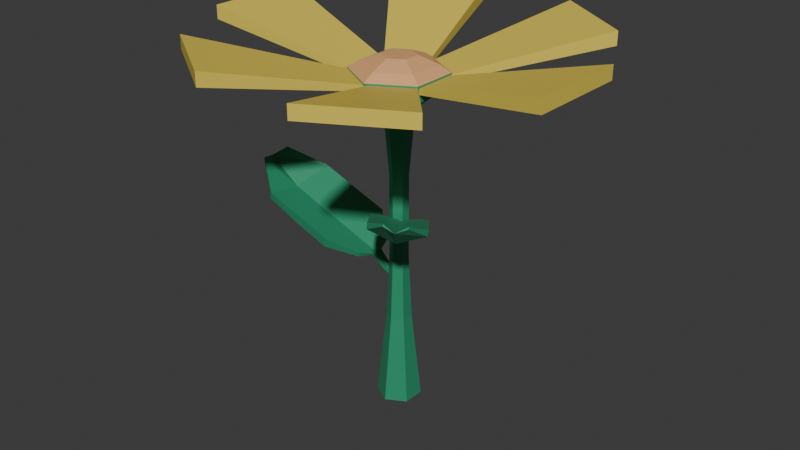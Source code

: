 # Source: flower4.blend  (saved by Blender 4.2.66; exported with 4.5.12 LTS)
import bpy
from mathutils import Matrix  # noqa: F401  (used for matrix-valued properties, if any)

bpy.ops.wm.read_factory_settings(use_empty=True)
scene = bpy.context.scene
scene.name = 'Scene'

# ---- collections
col_collection = bpy.data.collections.new('Collection'); scene.collection.children.link(col_collection)

# ---- materials (node trees are filled in below, after node groups)
mat_flower_petals_1 = bpy.data.materials.new('flower-petals-1')
mat_flower_petals_2 = bpy.data.materials.new('flower-petals-2')
mat_flower_petals_3 = bpy.data.materials.new('flower-petals-3')
mat_flower_petals_4 = bpy.data.materials.new('flower-petals-4')
mat_flower_tige_1 = bpy.data.materials.new('flower-tige-1')
mat_flower_center_1 = bpy.data.materials.new('flower-center-1')
mat_flower_center_2 = bpy.data.materials.new('flower-center-2')
mat_flower_tige_2 = bpy.data.materials.new('flower-tige-2')

# ---- material node trees
mat_flower_petals_1.use_nodes = True; mat_flower_petals_1.node_tree.nodes.clear()
_N = mat_flower_petals_1.node_tree.nodes; _L = mat_flower_petals_1.node_tree.links
n0 = _N.new('ShaderNodeBsdfPrincipled'); n0.name = 'Principled BSDF'; n0.location = (10, 300)
n0.inputs[0].default_value = (0.8993, 0.248, 0.9115, 1.0)
n1 = _N.new('ShaderNodeOutputMaterial'); n1.name = 'Material Output'; n1.location = (300, 300)
_L.new(n0.outputs[0], n1.inputs[0])
n1.is_active_output = True
mat_flower_petals_2.use_nodes = True; mat_flower_petals_2.node_tree.nodes.clear()
_N = mat_flower_petals_2.node_tree.nodes; _L = mat_flower_petals_2.node_tree.links
n0 = _N.new('ShaderNodeBsdfPrincipled'); n0.name = 'Principled BSDF'; n0.location = (10, 300)
n1 = _N.new('ShaderNodeOutputMaterial'); n1.name = 'Material Output'; n1.location = (300, 300)
_L.new(n0.outputs[0], n1.inputs[0])
n1.is_active_output = True
mat_flower_petals_3.use_nodes = True; mat_flower_petals_3.node_tree.nodes.clear()
_N = mat_flower_petals_3.node_tree.nodes; _L = mat_flower_petals_3.node_tree.links
n0 = _N.new('ShaderNodeBsdfPrincipled'); n0.name = 'Principled BSDF'; n0.location = (10, 300)
n0.inputs[0].default_value = (0.1107, 0.4393, 0.8001, 1.0)
n1 = _N.new('ShaderNodeOutputMaterial'); n1.name = 'Material Output'; n1.location = (300, 300)
_L.new(n0.outputs[0], n1.inputs[0])
n1.is_active_output = True
mat_flower_petals_4.use_nodes = True; mat_flower_petals_4.node_tree.nodes.clear()
_N = mat_flower_petals_4.node_tree.nodes; _L = mat_flower_petals_4.node_tree.links
n0 = _N.new('ShaderNodeBsdfPrincipled'); n0.name = 'Principled BSDF'; n0.location = (10, 300)
n0.inputs[0].default_value = (0.8006, 0.6226, 0.08835, 1.0)
n1 = _N.new('ShaderNodeOutputMaterial'); n1.name = 'Material Output'; n1.location = (300, 300)
_L.new(n0.outputs[0], n1.inputs[0])
n1.is_active_output = True
mat_flower_tige_1.use_nodes = True; mat_flower_tige_1.node_tree.nodes.clear()
_N = mat_flower_tige_1.node_tree.nodes; _L = mat_flower_tige_1.node_tree.links
n0 = _N.new('ShaderNodeBsdfPrincipled'); n0.name = 'Principled BSDF'; n0.location = (10, 300)
n0.inputs[0].default_value = (0.02674, 0.2952, 0.1506, 1.0)
n1 = _N.new('ShaderNodeOutputMaterial'); n1.name = 'Material Output'; n1.location = (300, 300)
_L.new(n0.outputs[0], n1.inputs[0])
n1.is_active_output = True
mat_flower_center_1.use_nodes = True; mat_flower_center_1.node_tree.nodes.clear()
_N = mat_flower_center_1.node_tree.nodes; _L = mat_flower_center_1.node_tree.links
n0 = _N.new('ShaderNodeBsdfPrincipled'); n0.name = 'Principled BSDF'; n0.location = (10, 300)
n0.inputs[0].default_value = (0.7239, 0.8006, 0.2367, 1.0)
n1 = _N.new('ShaderNodeOutputMaterial'); n1.name = 'Material Output'; n1.location = (300, 300)
_L.new(n0.outputs[0], n1.inputs[0])
n1.is_active_output = True
mat_flower_center_2.use_nodes = True; mat_flower_center_2.node_tree.nodes.clear()
_N = mat_flower_center_2.node_tree.nodes; _L = mat_flower_center_2.node_tree.links
n0 = _N.new('ShaderNodeBsdfPrincipled'); n0.name = 'Principled BSDF'; n0.location = (10, 300)
n0.inputs[0].default_value = (0.8002, 0.4176, 0.1901, 1.0)
n1 = _N.new('ShaderNodeOutputMaterial'); n1.name = 'Material Output'; n1.location = (300, 300)
_L.new(n0.outputs[0], n1.inputs[0])
n1.is_active_output = True
mat_flower_tige_2.use_nodes = True; mat_flower_tige_2.node_tree.nodes.clear()
_N = mat_flower_tige_2.node_tree.nodes; _L = mat_flower_tige_2.node_tree.links
n0 = _N.new('ShaderNodeBsdfPrincipled'); n0.name = 'Principled BSDF'; n0.location = (10, 300)
n0.inputs[0].default_value = (0.03429, 0.02981, 0.1197, 1.0)
n1 = _N.new('ShaderNodeOutputMaterial'); n1.name = 'Material Output'; n1.location = (300, 300)
_L.new(n0.outputs[0], n1.inputs[0])
n1.is_active_output = True

# ---- world
world_world = bpy.data.worlds.new('World'); scene.world = world_world
world_world.use_nodes = True; world_world.node_tree.nodes.clear()
_N = world_world.node_tree.nodes; _L = world_world.node_tree.links
n0 = _N.new('ShaderNodeOutputWorld'); n0.name = 'World Output'; n0.location = (300, 300)
n1 = _N.new('ShaderNodeBackground'); n1.name = 'Background'; n1.location = (10, 300)
n1.inputs[0].default_value = (0.05088, 0.05088, 0.05088, 1.0)
_L.new(n1.outputs[0], n0.inputs[0])
n0.is_active_output = True
world_world.color = (0.05088, 0.05088, 0.05088)
world_world.sun_shadow_jitter_overblur = 0.0

# ---- meshes
me_cube_001 = bpy.data.meshes.new('Cube.001')
me_cube_001.from_pydata([(0.9307, -0.5633, -0.5194), (0.9307, -0.5633, -0.3677), (0.9165, 0.5369, -0.5194), (0.9165, 0.5369, -0.3677), (4.887, -1.502, 0.2593), (4.887, -1.502, 0.6279), (4.927, 1.173, 0.2593), (4.927, 1.173, 0.6279), (0.9328, 0.4796, -0.5194), (0.9328, 0.4796, -0.3677), (-9.918e-05, 1.063, -0.5194), (-9.918e-05, 1.063, -0.3677), (3.8, 3.329, 0.2593), (3.8, 3.329, 0.6279), (1.572, 4.81, 0.2593), (1.572, 4.81, 0.6279), (-0.00222, 1.054, -0.5194), (-0.00222, 1.054, -0.3677), (-0.9703, 0.5307, -0.5194), (-0.9703, 0.5307, -0.3677), (-1.088, 4.961, 0.2593), (-1.088, 4.961, 0.6279), (-3.476, 3.756, 0.2593), (-3.476, 3.756, 0.6279), (-0.9604, 0.5536, -0.5194), (-0.9604, 0.5536, -0.3677), (-0.9553, -0.5467, -0.5194), (-0.9553, -0.5467, -0.3677), (-4.919, 1.492, 0.2593), (-4.919, 1.492, 0.6279), (-4.981, -1.182, 0.2593), (-4.981, -1.182, 0.6279), (-0.9326, -0.5136, -0.5194), (-0.9326, -0.5136, -0.3677), (0.0002327, -1.097, -0.5194), (0.0002327, -1.097, -0.3677), (-3.813, -3.351, 0.2593), (-3.813, -3.351, 0.6279), (-1.586, -4.833, 0.2593), (-1.586, -4.833, 0.6279), (-0.01681, -1.07, -0.5194), (-0.01681, -1.07, -0.3677), (0.9302, -0.5092, -0.5194), (0.9302, -0.5092, -0.3677), (1.232, -4.934, 0.2593), (1.232, -4.934, 0.6279), (3.572, -3.637, 0.2593), (3.572, -3.637, 0.6279)], [], [(0, 1, 3, 2), (2, 3, 7, 6), (6, 7, 5, 4), (4, 5, 1, 0), (2, 6, 4, 0), (7, 3, 1, 5), (8, 9, 11, 10), (10, 11, 15, 14), (14, 15, 13, 12), (12, 13, 9, 8), (10, 14, 12, 8), (15, 11, 9, 13), (16, 17, 19, 18), (18, 19, 23, 22), (22, 23, 21, 20), (20, 21, 17, 16), (18, 22, 20, 16), (23, 19, 17, 21), (24, 25, 27, 26), (26, 27, 31, 30), (30, 31, 29, 28), (28, 29, 25, 24), (26, 30, 28, 24), (31, 27, 25, 29), (32, 33, 35, 34), (34, 35, 39, 38), (38, 39, 37, 36), (36, 37, 33, 32), (34, 38, 36, 32), (39, 35, 33, 37), (40, 41, 43, 42), (42, 43, 47, 46), (46, 47, 45, 44), (44, 45, 41, 40), (42, 46, 44, 40), (47, 43, 41, 45)])
me_cube_001.polygons.foreach_set('material_index', [3, 3, 3, 3, 3, 3, 3, 3, 3, 3, 3, 3, 3, 3, 3, 3, 3, 3, 3, 3, 3, 3, 3, 3, 3, 3, 3, 3, 3, 3, 3, 3, 3, 3, 3, 3])
_uv = me_cube_001.uv_layers.new(name='UVMap')
_uv.uv.foreach_set('vector', [0.375, 0.0, 0.625, 0.0, 0.625, 0.25, 0.375, 0.25, 0.375, 0.25, 0.625, 0.25, 0.625, 0.5, 0.375, 0.5, 0.375, 0.5, 0.625, 0.5, 0.625, 0.75, 0.375, 0.75, 0.375, 0.75, 0.625, 0.75, 0.625, 1.0, 0.375, 1.0, 0.125, 0.5, 0.375, 0.5, 0.375, 0.75, 0.125, 0.75, 0.625, 0.5, 0.875, 0.5, 0.875, 0.75, 0.625, 0.75, 0.375, 0.0, 0.625, 0.0, 0.625, 0.25, 0.375, 0.25, 0.375, 0.25, 0.625, 0.25, 0.625, 0.5, 0.375, 0.5, 0.375, 0.5, 0.625, 0.5, 0.625, 0.75, 0.375, 0.75, 0.375, 0.75, 0.625, 0.75, 0.625, 1.0, 0.375, 1.0, 0.125, 0.5, 0.375, 0.5, 0.375, 0.75, 0.125, 0.75, 0.625, 0.5, 0.875, 0.5, 0.875, 0.75, 0.625, 0.75, 0.375, 0.0, 0.625, 0.0, 0.625, 0.25, 0.375, 0.25, 0.375, 0.25, 0.625, 0.25, 0.625, 0.5, 0.375, 0.5, 0.375, 0.5, 0.625, 0.5, 0.625, 0.75, 0.375, 0.75, 0.375, 0.75, 0.625, 0.75, 0.625, 1.0, 0.375, 1.0, 0.125, 0.5, 0.375, 0.5, 0.375, 0.75, 0.125, 0.75, 0.625, 0.5, 0.875, 0.5, 0.875, 0.75, 0.625, 0.75, 0.375, 0.0, 0.625, 0.0, 0.625, 0.25, 0.375, 0.25, 0.375, 0.25, 0.625, 0.25, 0.625, 0.5, 0.375, 0.5, 0.375, 0.5, 0.625, 0.5, 0.625, 0.75, 0.375, 0.75, 0.375, 0.75, 0.625, 0.75, 0.625, 1.0, 0.375, 1.0, 0.125, 0.5, 0.375, 0.5, 0.375, 0.75, 0.125, 0.75, 0.625, 0.5, 0.875, 0.5, 0.875, 0.75, 0.625, 0.75, 0.375, 0.0, 0.625, 0.0, 0.625, 0.25, 0.375, 0.25, 0.375, 0.25, 0.625, 0.25, 0.625, 0.5, 0.375, 0.5, 0.375, 0.5, 0.625, 0.5, 0.625, 0.75, 0.375, 0.75, 0.375, 0.75, 0.625, 0.75, 0.625, 1.0, 0.375, 1.0, 0.125, 0.5, 0.375, 0.5, 0.375, 0.75, 0.125, 0.75, 0.625, 0.5, 0.875, 0.5, 0.875, 0.75, 0.625, 0.75, 0.375, 0.0, 0.625, 0.0, 0.625, 0.25, 0.375, 0.25, 0.375, 0.25, 0.625, 0.25, 0.625, 0.5, 0.375, 0.5, 0.375, 0.5, 0.625, 0.5, 0.625, 0.75, 0.375, 0.75, 0.375, 0.75, 0.625, 0.75, 0.625, 1.0, 0.375, 1.0, 0.125, 0.5, 0.375, 0.5, 0.375, 0.75, 0.125, 0.75, 0.625, 0.5, 0.875, 0.5, 0.875, 0.75, 0.625, 0.75])
me_cube_001.materials.append(mat_flower_petals_1)
me_cube_001.materials.append(mat_flower_petals_2)
me_cube_001.materials.append(mat_flower_petals_3)
me_cube_001.materials.append(mat_flower_petals_4)
me_cube_001.materials.append(mat_flower_petals_1)
me_cube_001.update()
me_circle_001 = bpy.data.meshes.new('Circle.001')
me_circle_001.from_pydata([(0.2426, 1.209, 2.468), (-0.6234, 0.7085, 2.468), (-0.6234, -0.2915, 2.468), (0.2426, -0.7915, 2.468), (1.109, -0.2915, 2.468), (1.109, 0.7085, 2.468), (-0.6234, 0.7085, 2.794), (0.2426, 1.209, 2.794), (-0.6234, -0.2915, 2.794), (0.2426, -0.7915, 2.794), (1.109, -0.2915, 2.794), (1.109, 0.7085, 2.794), (-0.4176, 0.5897, 2.938), (0.2426, 0.9708, 2.938), (-0.4176, -0.1726, 2.938), (0.2426, -0.5537, 2.938), (0.9027, -0.1726, 2.938), (0.9027, 0.5897, 2.938), (-0.06507, 0.3862, 3.101), (0.2426, 0.5638, 3.101), (-0.06507, 0.03089, 3.101), (0.2426, -0.1467, 3.101), (0.5503, 0.03089, 3.101), (0.5503, 0.3862, 3.101), (-0.2719, 0.5056, 2.25), (0.2426, 0.8026, 2.25), (-0.2719, -0.08851, 2.25), (0.2426, -0.3856, 2.25), (0.7571, -0.08851, 2.25), (0.7571, 0.5056, 2.25), (-0.03393, 0.3682, 2.045), (0.2426, 0.5278, 2.045), (-0.03393, 0.04887, 2.045), (0.2426, -0.1108, 2.045), (0.5191, 0.04887, 2.045), (0.5191, 0.3682, 2.045), (0.07138, 0.3074, 0.633), (0.2426, 0.4062, 0.633), (0.07138, 0.1097, 0.633), (0.2426, 0.01082, 0.633), (0.4138, 0.1097, 0.633), (0.4138, 0.3074, 0.633), (0.07138, 0.3074, -1.142), (0.2426, 0.4062, -1.142), (0.07138, 0.1097, -1.142), (0.2426, 0.01082, -1.142), (0.4138, 0.1097, -1.142), (0.4138, 0.3074, -1.142), (0.01335, 0.3409, -2.573), (0.2426, 0.4732, -2.573), (0.01335, 0.07617, -2.573), (0.2426, -0.05618, -2.573), (0.4718, 0.07617, -2.573), (0.4718, 0.3409, -2.573), (-0.1662, 0.4445, -4.487), (0.2426, 0.6806, -4.487), (-0.1662, -0.02749, -4.487), (0.2426, -0.2635, -4.487), (0.6514, -0.02749, -4.487), (0.6514, 0.4445, -4.487), (-3.418, 0.03126, -0.01557), (-3.396, 0.02392, 0.0451), (-3.363, 0.6835, 0.04217), (-3.341, 0.6686, 0.102), (-1.139, -0.5271, -1.141), (-1.055, -0.5515, -0.9453), (-1.004, 1.057, -1.001), (-0.9206, 1.032, -0.8055), (-0.5229, -0.1743, -1.308), (-3.548, 0.3893, -0.06736), (-1.168, 0.2856, -1.294), (-1.084, 0.2612, -1.099), (-1.833, 1.087, -0.7301), (-2.622, 1.111, -0.4144), (-2.562, 1.091, -0.2551), (-1.75, 1.063, -0.5349), (-2.762, -0.4632, -0.5607), (-1.968, -0.4962, -0.8699), (-1.884, -0.5205, -0.6746), (-2.697, -0.4922, -0.3948), (-2.726, 0.3205, -0.5488), (-1.913, 0.2921, -0.8286), (-1.997, 0.3165, -1.024), (-2.81, 0.3448, -0.744), (-0.4801, -0.1868, -1.208), (-0.4538, 0.6368, -1.236), (-0.411, 0.6243, -1.136), (-0.5376, 0.242, -1.387), (-0.4948, 0.2295, -1.287), (-0.3738, 0.08952, -1.298), (-0.3871, 0.09338, -1.329), (-0.3784, 0.2183, -1.322), (-0.3916, 0.2221, -1.353), (-0.3657, 0.3443, -1.306), (-0.3524, 0.3404, -1.275), (-0.08774, 0.1225, -1.553), (-0.09766, 0.1253, -1.576), (-0.09114, 0.2189, -1.571), (-0.1011, 0.2218, -1.595), (-0.08166, 0.3132, -1.56), (-0.07174, 0.3103, -1.536), (0.2051, 0.1087, -1.68), (0.1951, 0.1116, -1.703), (0.2017, 0.2052, -1.698), (0.1917, 0.208, -1.722), (0.2111, 0.2995, -1.687), (0.2211, 0.2966, -1.664), (2.006, -1.631, 0.732), (2.0, -1.616, 0.7747), (1.629, -1.897, 0.7726), (1.627, -1.878, 0.8148), (1.276, -0.1486, -0.0604), (1.252, -0.09247, 0.07714), (0.3603, -0.7922, 0.03805), (0.3357, -0.7361, 0.1756), (0.807, 0.02438, -0.1781), (1.871, -1.864, 0.6955), (0.8505, -0.5317, -0.1688), (0.8258, -0.4756, -0.03127), (0.7187, -1.254, 0.2287), (1.063, -1.69, 0.4511), (1.046, -1.649, 0.5633), (0.694, -1.198, 0.3662), (1.976, -1.054, 0.348), (1.635, -0.6101, 0.1302), (1.61, -0.554, 0.2678), (1.962, -1.006, 0.4648), (1.537, -1.389, 0.3564), (1.184, -0.9371, 0.1594), (1.209, -0.9932, 0.02182), (1.561, -1.445, 0.2189), (0.7944, 0.05314, -0.1077), (0.3379, -0.3053, -0.1277), (0.3253, -0.2765, -0.05728), (0.589, -0.1719, -0.2337), (0.5764, -0.1431, -0.1632), (0.5972, -0.0145, -0.171), (0.6011, -0.02339, -0.1928), (0.5297, -0.0752, -0.1882), (0.5337, -0.0841, -0.21), (0.456, -0.1254, -0.1772), (0.4521, -0.1165, -0.1554), (0.45, 0.125, -0.3509), (0.4529, 0.1184, -0.3673), (0.3995, 0.07958, -0.3638), (0.4024, 0.07292, -0.3801), (0.3443, 0.04201, -0.3556), (0.3413, 0.04867, -0.3393), (0.325, 0.2893, -0.4404), (0.3279, 0.2826, -0.4567), (0.2744, 0.2438, -0.4533), (0.2774, 0.2372, -0.4696), (0.2192, 0.2063, -0.445), (0.2163, 0.2129, -0.4287)], [], [(5, 4, 28, 29), (11, 7, 13, 17), (5, 0, 7, 11), (3, 4, 10, 9), (1, 2, 8, 6), (4, 5, 11, 10), (2, 3, 9, 8), (0, 1, 6, 7), (16, 17, 23, 22), (9, 10, 16, 15), (6, 8, 14, 12), (10, 11, 17, 16), (8, 9, 15, 14), (7, 6, 12, 13), (18, 20, 21, 22, 23, 19), (14, 15, 21, 20), (13, 12, 18, 19), (17, 13, 19, 23), (15, 16, 22, 21), (12, 14, 20, 18), (29, 28, 34, 35), (3, 2, 26, 27), (1, 0, 25, 24), (0, 5, 29, 25), (4, 3, 27, 28), (2, 1, 24, 26), (31, 35, 41, 37), (27, 26, 32, 33), (24, 25, 31, 30), (25, 29, 35, 31), (28, 27, 33, 34), (26, 24, 30, 32), (41, 40, 46, 47), (34, 33, 39, 40), (32, 30, 36, 38), (35, 34, 40, 41), (33, 32, 38, 39), (30, 31, 37, 36), (43, 47, 53, 49), (39, 38, 44, 45), (36, 37, 43, 42), (37, 41, 47, 43), (40, 39, 45, 46), (38, 36, 42, 44), (53, 52, 58, 59), (46, 45, 51, 52), (44, 42, 48, 50), (47, 46, 52, 53), (45, 44, 50, 51), (42, 43, 49, 48), (54, 55, 59, 58, 57, 56), (51, 50, 56, 57), (48, 49, 55, 54), (49, 53, 59, 55), (52, 51, 57, 58), (50, 48, 54, 56), (69, 63, 62), (72, 75, 67, 66), (65, 64, 68, 84), (76, 79, 61, 60), (82, 70, 64, 77), (80, 69, 61, 79), (74, 63, 69, 80), (72, 66, 70, 82), (67, 71, 88, 86), (60, 61, 69), (62, 73, 83, 69), (73, 72, 82, 83), (67, 75, 81, 71), (75, 74, 80, 81), (71, 81, 78, 65), (81, 80, 79, 78), (69, 83, 76, 60), (83, 82, 77, 76), (64, 65, 78, 77), (77, 78, 79, 76), (62, 63, 74, 73), (73, 74, 75, 72), (68, 87, 92, 90), (84, 68, 90, 89), (70, 66, 85, 87), (64, 70, 87, 68), (71, 65, 84, 88), (66, 67, 86, 85), (94, 91, 97, 100), (89, 90, 96, 95), (88, 84, 89, 91), (85, 86, 94, 93), (87, 85, 93, 92), (86, 88, 91, 94), (98, 99, 105, 104), (96, 98, 104, 102), (93, 94, 100, 99), (91, 89, 95, 97), (90, 92, 98, 96), (92, 93, 99, 98), (104, 103, 101, 102), (105, 106, 103, 104), (95, 96, 102, 101), (100, 97, 103, 106), (99, 100, 106, 105), (97, 95, 101, 103), (116, 110, 109), (119, 122, 114, 113), (112, 111, 115, 131), (123, 126, 108, 107), (129, 117, 111, 124), (127, 116, 108, 126), (121, 110, 116, 127), (119, 113, 117, 129), (114, 118, 135, 133), (107, 108, 116), (109, 120, 130, 116), (120, 119, 129, 130), (114, 122, 128, 118), (122, 121, 127, 128), (118, 128, 125, 112), (128, 127, 126, 125), (116, 130, 123, 107), (130, 129, 124, 123), (111, 112, 125, 124), (124, 125, 126, 123), (109, 110, 121, 120), (120, 121, 122, 119), (115, 134, 139, 137), (131, 115, 137, 136), (117, 113, 132, 134), (111, 117, 134, 115), (118, 112, 131, 135), (113, 114, 133, 132), (141, 138, 144, 147), (136, 137, 143, 142), (135, 131, 136, 138), (132, 133, 141, 140), (134, 132, 140, 139), (133, 135, 138, 141), (145, 146, 152, 151), (143, 145, 151, 149), (140, 141, 147, 146), (138, 136, 142, 144), (137, 139, 145, 143), (139, 140, 146, 145), (151, 150, 148, 149), (152, 153, 150, 151), (142, 143, 149, 148), (147, 144, 150, 153), (146, 147, 153, 152), (144, 142, 148, 150)])
me_circle_001.polygons.foreach_set('material_index', [0, 2, 0, 0, 0, 0, 0, 0, 2, 2, 2, 2, 2, 2, 2, 2, 2, 2, 2, 2, 0, 0, 0, 0, 0, 0, 0, 0, 0, 0, 0, 0, 0, 0, 0, 0, 0, 0, 0, 0, 0, 0, 0, 0, 0, 0, 0, 0, 0, 0, 0, 0, 0, 0, 0, 0, 0, 0, 0, 0, 0, 0, 0, 0, 0, 0, 0, 0, 0, 0, 0, 0, 0, 0, 0, 0, 0, 0, 0, 0, 0, 0, 0, 0, 0, 0, 0, 0, 0, 0, 0, 0, 0, 0, 0, 0, 0, 0, 0, 0, 0, 0, 0, 0, 0, 0, 0, 0, 0, 0, 0, 0, 0, 0, 0, 0, 0, 0, 0, 0, 0, 0, 0, 0, 0, 0, 0, 0, 0, 0, 0, 0, 0, 0, 0, 0, 0, 0, 0, 0, 0, 0, 0, 0, 0, 0, 0, 0])
_uv = me_circle_001.uv_layers.new(name='UVMap')
_uv.uv.foreach_set('vector', [0.0, 0.0, 0.0, 0.0, 0.0, 0.0, 0.0, 0.0, 0.0, 0.0, 0.0, 0.0, 0.0, 0.0, 0.0, 0.0, 0.0, 0.0, 0.0, 0.0, 0.0, 0.0, 0.0, 0.0, 0.0, 0.0, 0.0, 0.0, 0.0, 0.0, 0.0, 0.0, 0.0, 0.0, 0.0, 0.0, 0.0, 0.0, 0.0, 0.0, 0.0, 0.0, 0.0, 0.0, 0.0, 0.0, 0.0, 0.0, 0.0, 0.0, 0.0, 0.0, 0.0, 0.0, 0.0, 0.0, 0.0, 0.0, 0.0, 0.0, 0.0, 0.0, 0.0, 0.0, 0.0, 0.0, 0.0, 0.0, 0.0, 0.0, 0.0, 0.0, 0.0, 0.0, 0.0, 0.0, 0.0, 0.0, 0.0, 0.0, 0.0, 0.0, 0.0, 0.0, 0.0, 0.0, 0.0, 0.0, 0.0, 0.0, 0.0, 0.0, 0.0, 0.0, 0.0, 0.0, 0.0, 0.0, 0.0, 0.0, 0.0, 0.0, 0.0, 0.0, 0.0, 0.0, 0.0, 0.0, 0.0, 0.0, 0.0, 0.0, 0.0, 0.0, 0.0, 0.0, 0.0, 0.0, 0.0, 0.0, 0.0, 0.0, 0.0, 0.0, 0.0, 0.0, 0.0, 0.0, 0.0, 0.0, 0.0, 0.0, 0.0, 0.0, 0.0, 0.0, 0.0, 0.0, 0.0, 0.0, 0.0, 0.0, 0.0, 0.0, 0.0, 0.0, 0.0, 0.0, 0.0, 0.0, 0.0, 0.0, 0.0, 0.0, 0.0, 0.0, 0.0, 0.0, 0.0, 0.0, 0.0, 0.0, 0.0, 0.0, 0.0, 0.0, 0.0, 0.0, 0.0, 0.0, 0.0, 0.0, 0.0, 0.0, 0.0, 0.0, 0.0, 0.0, 0.0, 0.0, 0.0, 0.0, 0.0, 0.0, 0.0, 0.0, 0.0, 0.0, 0.0, 0.0, 0.0, 0.0, 0.0, 0.0, 0.0, 0.0, 0.0, 0.0, 0.0, 0.0, 0.0, 0.0, 0.0, 0.0, 0.0, 0.0, 0.0, 0.0, 0.0, 0.0, 0.0, 0.0, 0.0, 0.0, 0.0, 0.0, 0.0, 0.0, 0.0, 0.0, 0.0, 0.0, 0.0, 0.0, 0.0, 0.0, 0.0, 0.0, 0.0, 0.0, 0.0, 0.0, 0.0, 0.0, 0.0, 0.0, 0.0, 0.0, 0.0, 0.0, 0.0, 0.0, 0.0, 0.0, 0.0, 0.0, 0.0, 0.0, 0.0, 0.0, 0.0, 0.0, 0.0, 0.0, 0.0, 0.0, 0.0, 0.0, 0.0, 0.0, 0.0, 0.0, 0.0, 0.0, 0.0, 0.0, 0.0, 0.0, 0.0, 0.0, 0.0, 0.0, 0.0, 0.0, 0.0, 0.0, 0.0, 0.0, 0.0, 0.0, 0.0, 0.0, 0.0, 0.0, 0.0, 0.0, 0.0, 0.0, 0.0, 0.0, 0.0, 0.0, 0.0, 0.0, 0.0, 0.0, 0.0, 0.0, 0.0, 0.0, 0.0, 0.0, 0.0, 0.0, 0.0, 0.0, 0.0, 0.0, 0.0, 0.0, 0.0, 0.0, 0.0, 0.0, 0.0, 0.0, 0.0, 0.0, 0.0, 0.0, 0.0, 0.0, 0.0, 0.0, 0.0, 0.0, 0.0, 0.0, 0.0, 0.0, 0.0, 0.0, 0.0, 0.0, 0.0, 0.0, 0.0, 0.0, 0.0, 0.0, 0.0, 0.0, 0.0, 0.0, 0.0, 0.0, 0.0, 0.0, 0.0, 0.0, 0.0, 0.0, 0.0, 0.0, 0.0, 0.0, 0.0, 0.0, 0.0, 0.0, 0.0, 0.0, 0.0, 0.0, 0.0, 0.0, 0.0, 0.0, 0.0, 0.0, 0.0, 0.0, 0.0, 0.0, 0.0, 0.0, 0.0, 0.0, 0.0, 0.0, 0.0, 0.0, 0.0, 0.0, 0.0, 0.0, 0.0, 0.0, 0.0, 0.0, 0.0, 0.0, 0.0, 0.0, 0.0, 0.0, 0.0, 0.0, 0.0, 0.0, 0.0, 0.0, 0.0, 0.0, 0.0, 0.0, 0.0, 0.0, 0.0, 0.0, 0.0, 0.0, 0.0, 0.0, 0.0, 0.0, 0.0, 0.0, 0.0, 0.0, 0.0, 0.0, 0.0, 0.0, 0.0, 0.0, 0.0, 0.0, 0.0, 0.0, 0.0, 0.0, 0.0, 0.0, 0.0, 0.0, 0.0, 0.0, 0.0, 0.0, 0.0, 0.0, 0.0, 0.0, 0.0, 0.0, 0.0, 0.0, 0.0, 0.0, 0.0, 0.0, 0.0, 0.0, 0.0, 0.0, 0.625, 0.1239, 0.625, 0.25, 0.375, 0.25, 0.375, 0.4167, 0.625, 0.4167, 0.625, 0.5, 0.375, 0.5, 0.625, 0.75, 0.375, 0.75, 0.375, 0.75, 0.625, 0.75, 0.375, 0.9167, 0.625, 0.9167, 0.625, 1.0, 0.375, 1.0, 0.2917, 0.6261, 0.375, 0.6261, 0.375, 0.75, 0.2917, 0.75, 0.7917, 0.6261, 0.875, 0.6261, 0.875, 0.75, 0.7917, 0.75, 0.7917, 0.5, 0.875, 0.5, 0.875, 0.6261, 0.7917, 0.6261, 0.2917, 0.5, 0.375, 0.5, 0.375, 0.6261, 0.2917, 0.6261, 0.625, 0.5, 0.625, 0.6261, 0.625, 0.6261, 0.625, 0.5, 0.375, 0.0, 0.625, 0.0, 0.625, 0.1239, 0.125, 0.5, 0.2083, 0.5, 0.2083, 0.6261, 0.1237, 0.6262, 0.2083, 0.5, 0.2917, 0.5, 0.2917, 0.6261, 0.2083, 0.6261, 0.625, 0.5, 0.7083, 0.5, 0.7083, 0.6261, 0.625, 0.6261, 0.7083, 0.5, 0.7917, 0.5, 0.7917, 0.6261, 0.7083, 0.6261, 0.625, 0.6261, 0.7083, 0.6261, 0.7083, 0.75, 0.625, 0.75, 0.7083, 0.6261, 0.7917, 0.6261, 0.7917, 0.75, 0.7083, 0.75, 0.1237, 0.6262, 0.2083, 0.6261, 0.2083, 0.75, 0.125, 0.75, 0.2083, 0.6261, 0.2917, 0.6261, 0.2917, 0.75, 0.2083, 0.75, 0.375, 0.75, 0.625, 0.75, 0.625, 0.8333, 0.375, 0.8333, 0.375, 0.8333, 0.625, 0.8333, 0.625, 0.9167, 0.375, 0.9167, 0.375, 0.25, 0.625, 0.25, 0.625, 0.3333, 0.375, 0.3333, 0.375, 0.3333, 0.625, 0.3333, 0.625, 0.4167, 0.375, 0.4167, 0.375, 0.75, 0.375, 0.6261, 0.375, 0.6261, 0.375, 0.75, 0.625, 0.75, 0.375, 0.75, 0.375, 0.75, 0.625, 0.75, 0.375, 0.6261, 0.375, 0.5, 0.375, 0.5, 0.375, 0.6261, 0.375, 0.75, 0.375, 0.6261, 0.375, 0.6261, 0.375, 0.75, 0.625, 0.6261, 0.625, 0.75, 0.625, 0.75, 0.625, 0.6261, 0.375, 0.5, 0.625, 0.5, 0.625, 0.5, 0.375, 0.5, 0.625, 0.5, 0.625, 0.6261, 0.625, 0.6261, 0.625, 0.5, 0.625, 0.75, 0.375, 0.75, 0.375, 0.75, 0.625, 0.75, 0.625, 0.6261, 0.625, 0.75, 0.625, 0.75, 0.625, 0.6261, 0.375, 0.5, 0.625, 0.5, 0.625, 0.5, 0.375, 0.5, 0.375, 0.6261, 0.375, 0.5, 0.375, 0.5, 0.375, 0.6261, 0.625, 0.5, 0.625, 0.6261, 0.625, 0.6261, 0.625, 0.5, 0.375, 0.6261, 0.375, 0.5, 0.375, 0.5, 0.375, 0.6261, 0.375, 0.75, 0.375, 0.6261, 0.375, 0.6261, 0.375, 0.75, 0.375, 0.5, 0.625, 0.5, 0.625, 0.5, 0.375, 0.5, 0.625, 0.6261, 0.625, 0.75, 0.625, 0.75, 0.625, 0.6261, 0.375, 0.75, 0.375, 0.6261, 0.375, 0.6261, 0.375, 0.75, 0.375, 0.6261, 0.375, 0.5, 0.375, 0.5, 0.375, 0.6261, 0.375, 0.6261, 0.625, 0.6261, 0.625, 0.75, 0.375, 0.75, 0.375, 0.5, 0.625, 0.5, 0.625, 0.6261, 0.375, 0.6261, 0.625, 0.75, 0.375, 0.75, 0.375, 0.75, 0.625, 0.75, 0.625, 0.5, 0.625, 0.6261, 0.625, 0.6261, 0.625, 0.5, 0.375, 0.5, 0.625, 0.5, 0.625, 0.5, 0.375, 0.5, 0.625, 0.6261, 0.625, 0.75, 0.625, 0.75, 0.625, 0.6261, 0.625, 0.1239, 0.625, 0.25, 0.375, 0.25, 0.375, 0.4167, 0.625, 0.4167, 0.625, 0.5, 0.375, 0.5, 0.625, 0.75, 0.375, 0.75, 0.375, 0.75, 0.625, 0.75, 0.375, 0.9167, 0.625, 0.9167, 0.625, 1.0, 0.375, 1.0, 0.2917, 0.6261, 0.375, 0.6261, 0.375, 0.75, 0.2917, 0.75, 0.7917, 0.6261, 0.875, 0.6261, 0.875, 0.75, 0.7917, 0.75, 0.7917, 0.5, 0.875, 0.5, 0.875, 0.6261, 0.7917, 0.6261, 0.2917, 0.5, 0.375, 0.5, 0.375, 0.6261, 0.2917, 0.6261, 0.625, 0.5, 0.625, 0.6261, 0.625, 0.6261, 0.625, 0.5, 0.375, 0.0, 0.625, 0.0, 0.625, 0.1239, 0.125, 0.5, 0.2083, 0.5, 0.2083, 0.6261, 0.1237, 0.6262, 0.2083, 0.5, 0.2917, 0.5, 0.2917, 0.6261, 0.2083, 0.6261, 0.625, 0.5, 0.7083, 0.5, 0.7083, 0.6261, 0.625, 0.6261, 0.7083, 0.5, 0.7917, 0.5, 0.7917, 0.6261, 0.7083, 0.6261, 0.625, 0.6261, 0.7083, 0.6261, 0.7083, 0.75, 0.625, 0.75, 0.7083, 0.6261, 0.7917, 0.6261, 0.7917, 0.75, 0.7083, 0.75, 0.1237, 0.6262, 0.2083, 0.6261, 0.2083, 0.75, 0.125, 0.75, 0.2083, 0.6261, 0.2917, 0.6261, 0.2917, 0.75, 0.2083, 0.75, 0.375, 0.75, 0.625, 0.75, 0.625, 0.8333, 0.375, 0.8333, 0.375, 0.8333, 0.625, 0.8333, 0.625, 0.9167, 0.375, 0.9167, 0.375, 0.25, 0.625, 0.25, 0.625, 0.3333, 0.375, 0.3333, 0.375, 0.3333, 0.625, 0.3333, 0.625, 0.4167, 0.375, 0.4167, 0.375, 0.75, 0.375, 0.6261, 0.375, 0.6261, 0.375, 0.75, 0.625, 0.75, 0.375, 0.75, 0.375, 0.75, 0.625, 0.75, 0.375, 0.6261, 0.375, 0.5, 0.375, 0.5, 0.375, 0.6261, 0.375, 0.75, 0.375, 0.6261, 0.375, 0.6261, 0.375, 0.75, 0.625, 0.6261, 0.625, 0.75, 0.625, 0.75, 0.625, 0.6261, 0.375, 0.5, 0.625, 0.5, 0.625, 0.5, 0.375, 0.5, 0.625, 0.5, 0.625, 0.6261, 0.625, 0.6261, 0.625, 0.5, 0.625, 0.75, 0.375, 0.75, 0.375, 0.75, 0.625, 0.75, 0.625, 0.6261, 0.625, 0.75, 0.625, 0.75, 0.625, 0.6261, 0.375, 0.5, 0.625, 0.5, 0.625, 0.5, 0.375, 0.5, 0.375, 0.6261, 0.375, 0.5, 0.375, 0.5, 0.375, 0.6261, 0.625, 0.5, 0.625, 0.6261, 0.625, 0.6261, 0.625, 0.5, 0.375, 0.6261, 0.375, 0.5, 0.375, 0.5, 0.375, 0.6261, 0.375, 0.75, 0.375, 0.6261, 0.375, 0.6261, 0.375, 0.75, 0.375, 0.5, 0.625, 0.5, 0.625, 0.5, 0.375, 0.5, 0.625, 0.6261, 0.625, 0.75, 0.625, 0.75, 0.625, 0.6261, 0.375, 0.75, 0.375, 0.6261, 0.375, 0.6261, 0.375, 0.75, 0.375, 0.6261, 0.375, 0.5, 0.375, 0.5, 0.375, 0.6261, 0.375, 0.6261, 0.625, 0.6261, 0.625, 0.75, 0.375, 0.75, 0.375, 0.5, 0.625, 0.5, 0.625, 0.6261, 0.375, 0.6261, 0.625, 0.75, 0.375, 0.75, 0.375, 0.75, 0.625, 0.75, 0.625, 0.5, 0.625, 0.6261, 0.625, 0.6261, 0.625, 0.5, 0.375, 0.5, 0.625, 0.5, 0.625, 0.5, 0.375, 0.5, 0.625, 0.6261, 0.625, 0.75, 0.625, 0.75, 0.625, 0.6261])
me_circle_001.materials.append(mat_flower_tige_1)
me_circle_001.materials.append(mat_flower_center_1)
me_circle_001.materials.append(mat_flower_center_2)
me_circle_001.materials.append(mat_flower_tige_2)
me_circle_001.update()

# ---- objects
ob_cube = bpy.data.objects.new('Cube', me_cube_001)
ob_circle = bpy.data.objects.new('Circle', me_circle_001)

# ---- transforms, parenting, visibility, modifiers, constraints
ob_cube.location = (-1.701, 0.2237, 9.431)
ob_circle.location = (-2.044, -0.04513, 5.646)
ob_circle.rotation_euler = (0.0, -0.0, -0.002288)
ob_circle.scale = (1.254, 1.254, 1.254)

# ---- collection membership
col_collection.objects.link(ob_cube)
col_collection.objects.link(ob_circle)

# ---- scene / render settings (as saved in the file)
scene.frame_start = 1; scene.frame_end = 250; scene.frame_set(1)
scene.render.engine = 'BLENDER_EEVEE_NEXT'
bpy.context.view_layer.update()

# ---- added for rendering (the .blend has no active camera and no usable light): camera, sun
cam_auto = bpy.data.cameras.new('AutoCamera')
cam_auto.lens = 50.0
cam_auto.sensor_width = 36.0
cam_auto.clip_end = 1000.0
ob_auto_camera = bpy.data.objects.new('AutoCamera', cam_auto)
scene.collection.objects.link(ob_auto_camera)
ob_auto_camera.location = (14.2129, -18.892, 17.793)
ob_auto_camera.rotation_euler = (1.09748, -7.21219e-08, 0.694738)
scene.camera = ob_auto_camera
light_auto_sun = bpy.data.lights.new('AutoSun', 'SUN')
light_auto_sun.energy = 3.0
light_auto_sun.angle = 0.0523599
ob_auto_sun = bpy.data.objects.new('AutoSun', light_auto_sun)
scene.collection.objects.link(ob_auto_sun)
ob_auto_sun.rotation_euler = (0.872665, 0.174533, 0.523599)
bpy.context.view_layer.update()
